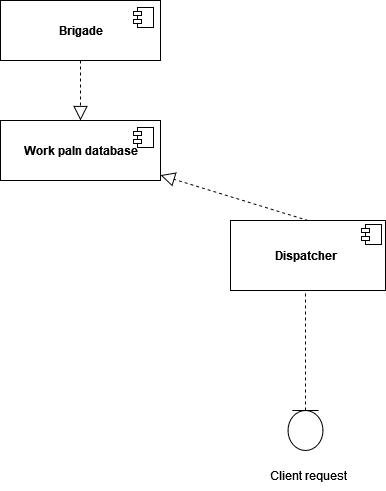

The diagram above was exported from draw.io. Its source (the exported page's mxGraphModel, read from the mxfile embedded in the PNG):
<mxGraphModel dx="1290" dy="566" grid="1" gridSize="10" guides="1" tooltips="1" connect="1" arrows="1" fold="1" page="1" pageScale="1" pageWidth="850" pageHeight="1100" math="0" shadow="0">
  <root>
    <mxCell id="0" />
    <mxCell id="1" parent="0" />
    <mxCell id="5-QwZ1VA1bPjbv6Fv0YZ-1" value="" style="align=left;overflow=fill;html=1;dropTarget=0;" vertex="1" parent="1">
      <mxGeometry x="440" y="290" width="155" height="70" as="geometry" />
    </mxCell>
    <mxCell id="5-QwZ1VA1bPjbv6Fv0YZ-2" value="" style="shape=component;jettyWidth=8;jettyHeight=4;" vertex="1" parent="5-QwZ1VA1bPjbv6Fv0YZ-1">
      <mxGeometry x="1" width="20" height="20" relative="1" as="geometry">
        <mxPoint x="-24" y="4" as="offset" />
      </mxGeometry>
    </mxCell>
    <mxCell id="5-QwZ1VA1bPjbv6Fv0YZ-3" value="" style="shape=umlLifeline;participant=umlEntity;perimeter=lifelinePerimeter;whiteSpace=wrap;html=1;container=1;collapsible=0;recursiveResize=0;verticalAlign=top;spacingTop=36;outlineConnect=0;direction=west;" vertex="1" parent="1">
      <mxGeometry x="497.5" y="360" width="35" height="160" as="geometry" />
    </mxCell>
    <mxCell id="5-QwZ1VA1bPjbv6Fv0YZ-4" value="&lt;div&gt;&lt;b&gt;Dispatcher&lt;/b&gt;&lt;/div&gt;" style="text;html=1;align=center;verticalAlign=middle;resizable=0;points=[];autosize=1;strokeColor=none;fillColor=none;" vertex="1" parent="1">
      <mxGeometry x="470" y="310" width="90" height="30" as="geometry" />
    </mxCell>
    <mxCell id="5-QwZ1VA1bPjbv6Fv0YZ-5" value="" style="endArrow=block;dashed=1;endFill=0;endSize=12;html=1;rounded=0;exitX=0.5;exitY=0;exitDx=0;exitDy=0;" edge="1" parent="1" source="5-QwZ1VA1bPjbv6Fv0YZ-1" target="5-QwZ1VA1bPjbv6Fv0YZ-6">
      <mxGeometry width="160" relative="1" as="geometry">
        <mxPoint x="340" y="290" as="sourcePoint" />
        <mxPoint x="270" y="190" as="targetPoint" />
      </mxGeometry>
    </mxCell>
    <mxCell id="5-QwZ1VA1bPjbv6Fv0YZ-6" value="&lt;div&gt;&lt;b&gt;Work paln database&lt;/b&gt;&lt;/div&gt;" style="html=1;dropTarget=0;" vertex="1" parent="1">
      <mxGeometry x="210" y="190" width="160" height="60" as="geometry" />
    </mxCell>
    <mxCell id="5-QwZ1VA1bPjbv6Fv0YZ-7" value="" style="shape=module;jettyWidth=8;jettyHeight=4;" vertex="1" parent="5-QwZ1VA1bPjbv6Fv0YZ-6">
      <mxGeometry x="1" width="20" height="20" relative="1" as="geometry">
        <mxPoint x="-27" y="7" as="offset" />
      </mxGeometry>
    </mxCell>
    <mxCell id="5-QwZ1VA1bPjbv6Fv0YZ-8" value="&lt;div&gt;Client request&lt;/div&gt;" style="text;html=1;align=center;verticalAlign=middle;resizable=0;points=[];autosize=1;strokeColor=none;fillColor=none;" vertex="1" parent="1">
      <mxGeometry x="467.5" y="530" width="100" height="30" as="geometry" />
    </mxCell>
    <mxCell id="5-QwZ1VA1bPjbv6Fv0YZ-17" value="&lt;b&gt;Brigade&lt;/b&gt;" style="html=1;dropTarget=0;" vertex="1" parent="1">
      <mxGeometry x="210" y="70" width="160" height="60" as="geometry" />
    </mxCell>
    <mxCell id="5-QwZ1VA1bPjbv6Fv0YZ-18" value="" style="shape=module;jettyWidth=8;jettyHeight=4;" vertex="1" parent="5-QwZ1VA1bPjbv6Fv0YZ-17">
      <mxGeometry x="1" width="20" height="20" relative="1" as="geometry">
        <mxPoint x="-27" y="7" as="offset" />
      </mxGeometry>
    </mxCell>
    <mxCell id="5-QwZ1VA1bPjbv6Fv0YZ-19" value="" style="endArrow=block;dashed=1;endFill=0;endSize=12;html=1;rounded=0;exitX=0.5;exitY=1;exitDx=0;exitDy=0;entryX=0.5;entryY=0;entryDx=0;entryDy=0;" edge="1" parent="1" source="5-QwZ1VA1bPjbv6Fv0YZ-17" target="5-QwZ1VA1bPjbv6Fv0YZ-6">
      <mxGeometry width="160" relative="1" as="geometry">
        <mxPoint x="450" y="210" as="sourcePoint" />
        <mxPoint x="610" y="210" as="targetPoint" />
      </mxGeometry>
    </mxCell>
  </root>
</mxGraphModel>